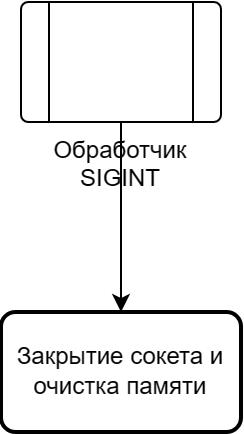

The diagram above was exported from draw.io. Its source (the exported page's mxGraphModel, read from the mxfile embedded in the PNG):
<mxGraphModel dx="1526" dy="1076" grid="1" gridSize="10" guides="1" tooltips="1" connect="1" arrows="1" fold="1" page="1" pageScale="1" pageWidth="827" pageHeight="1169" math="0" shadow="0">
  <root>
    <mxCell id="WIyWlLk6GJQsqaUBKTNV-0" />
    <mxCell id="WIyWlLk6GJQsqaUBKTNV-1" parent="WIyWlLk6GJQsqaUBKTNV-0" />
    <mxCell id="MyKPGKdBIH9Zx4lrw9ZJ-243" value="" style="edgeStyle=orthogonalEdgeStyle;rounded=0;orthogonalLoop=1;jettySize=auto;html=1;entryX=0.5;entryY=0;entryDx=0;entryDy=0;" edge="1" parent="WIyWlLk6GJQsqaUBKTNV-1" source="MyKPGKdBIH9Zx4lrw9ZJ-244" target="MyKPGKdBIH9Zx4lrw9ZJ-245">
      <mxGeometry relative="1" as="geometry">
        <mxPoint x="400" y="342.5" as="targetPoint" />
      </mxGeometry>
    </mxCell>
    <mxCell id="MyKPGKdBIH9Zx4lrw9ZJ-244" value="Обработчик SIGINT" style="verticalLabelPosition=bottom;verticalAlign=top;html=1;shape=process;whiteSpace=wrap;rounded=1;size=0.14;arcSize=6;" vertex="1" parent="WIyWlLk6GJQsqaUBKTNV-1">
      <mxGeometry x="350" y="202.5" width="100" height="60" as="geometry" />
    </mxCell>
    <mxCell id="MyKPGKdBIH9Zx4lrw9ZJ-245" value="Закрытие сокета и очистка памяти" style="whiteSpace=wrap;html=1;strokeWidth=2;rounded=1;arcSize=12;" vertex="1" parent="WIyWlLk6GJQsqaUBKTNV-1">
      <mxGeometry x="340" y="357.5" width="120" height="60" as="geometry" />
    </mxCell>
  </root>
</mxGraphModel>